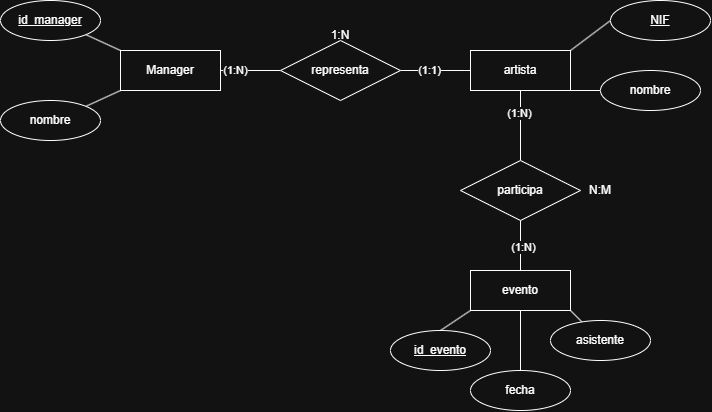

The diagram above was exported from draw.io. Its source (the exported page's mxGraphModel, read from the mxfile embedded in the PNG):
<mxGraphModel dx="945" dy="561" grid="1" gridSize="10" guides="1" tooltips="1" connect="1" arrows="1" fold="1" page="1" pageScale="1" pageWidth="827" pageHeight="1169" math="0" shadow="0">
  <root>
    <mxCell id="0" />
    <mxCell id="1" parent="0" />
    <mxCell id="N886HGNKArx6_Owf_0zE-5" edge="1" parent="1" source="N886HGNKArx6_Owf_0zE-1" style="rounded=0;orthogonalLoop=1;jettySize=auto;html=1;exitX=0;exitY=1;exitDx=0;exitDy=0;entryX=1;entryY=0;entryDx=0;entryDy=0;endArrow=none;endFill=0;" target="N886HGNKArx6_Owf_0zE-4">
      <mxGeometry relative="1" as="geometry" />
    </mxCell>
    <mxCell id="N886HGNKArx6_Owf_0zE-14" edge="1" parent="1" source="N886HGNKArx6_Owf_0zE-1" style="rounded=0;orthogonalLoop=1;jettySize=auto;html=1;entryX=0;entryY=0.5;entryDx=0;entryDy=0;endArrow=none;endFill=0;" target="N886HGNKArx6_Owf_0zE-6">
      <mxGeometry relative="1" as="geometry" />
    </mxCell>
    <mxCell id="zSr6Kz9JYjOB85k4R1Am-1" connectable="0" parent="N886HGNKArx6_Owf_0zE-14" style="edgeLabel;html=1;align=center;verticalAlign=middle;resizable=0;points=[];" value="(1:N)" vertex="1">
      <mxGeometry relative="1" x="-0.4944" as="geometry">
        <mxPoint as="offset" />
      </mxGeometry>
    </mxCell>
    <mxCell id="N886HGNKArx6_Owf_0zE-1" parent="1" style="whiteSpace=wrap;html=1;align=center;" value="Manager" vertex="1">
      <mxGeometry height="40" width="100" x="370" y="240" as="geometry" />
    </mxCell>
    <mxCell id="N886HGNKArx6_Owf_0zE-2" edge="1" parent="1" source="N886HGNKArx6_Owf_0zE-3" style="endArrow=none;html=1;rounded=0;entryX=0;entryY=0;entryDx=0;entryDy=0;exitX=1;exitY=1;exitDx=0;exitDy=0;" target="N886HGNKArx6_Owf_0zE-1" value="">
      <mxGeometry relative="1" as="geometry">
        <mxPoint x="140" y="250" as="sourcePoint" />
        <mxPoint x="300" y="250" as="targetPoint" />
      </mxGeometry>
    </mxCell>
    <mxCell id="N886HGNKArx6_Owf_0zE-3" parent="1" style="ellipse;whiteSpace=wrap;html=1;align=center;fontStyle=4" value="id_manager" vertex="1">
      <mxGeometry height="40" width="100" x="250" y="190" as="geometry" />
    </mxCell>
    <mxCell id="N886HGNKArx6_Owf_0zE-4" parent="1" style="ellipse;whiteSpace=wrap;html=1;align=center;" value="nombre" vertex="1">
      <mxGeometry height="40" width="100" x="250" y="290" as="geometry" />
    </mxCell>
    <mxCell id="N886HGNKArx6_Owf_0zE-13" edge="1" parent="1" source="N886HGNKArx6_Owf_0zE-6" style="rounded=0;orthogonalLoop=1;jettySize=auto;html=1;exitX=1;exitY=0.5;exitDx=0;exitDy=0;entryX=0;entryY=0.5;entryDx=0;entryDy=0;endArrow=none;endFill=0;" target="N886HGNKArx6_Owf_0zE-8" value=" ">
      <mxGeometry relative="1" as="geometry" />
    </mxCell>
    <mxCell id="zSr6Kz9JYjOB85k4R1Am-2" connectable="0" parent="N886HGNKArx6_Owf_0zE-13" style="edgeLabel;html=1;align=center;verticalAlign=middle;resizable=0;points=[];" value="(1:1)" vertex="1">
      <mxGeometry relative="1" x="-0.1937" y="1" as="geometry">
        <mxPoint as="offset" />
      </mxGeometry>
    </mxCell>
    <mxCell id="N886HGNKArx6_Owf_0zE-6" parent="1" style="shape=rhombus;perimeter=rhombusPerimeter;whiteSpace=wrap;html=1;align=center;" value="representa" vertex="1">
      <mxGeometry height="60" width="120" x="530" y="230" as="geometry" />
    </mxCell>
    <mxCell id="N886HGNKArx6_Owf_0zE-7" edge="1" parent="1" source="N886HGNKArx6_Owf_0zE-8" style="rounded=0;orthogonalLoop=1;jettySize=auto;html=1;exitX=1;exitY=1;exitDx=0;exitDy=0;entryX=0;entryY=0.5;entryDx=0;entryDy=0;endArrow=none;endFill=0;" target="N886HGNKArx6_Owf_0zE-11">
      <mxGeometry relative="1" as="geometry" />
    </mxCell>
    <mxCell id="N886HGNKArx6_Owf_0zE-8" parent="1" style="whiteSpace=wrap;html=1;align=center;" value="artista" vertex="1">
      <mxGeometry height="40" width="100" x="720" y="240" as="geometry" />
    </mxCell>
    <mxCell id="N886HGNKArx6_Owf_0zE-9" edge="1" parent="1" source="N886HGNKArx6_Owf_0zE-10" style="endArrow=none;html=1;rounded=0;entryX=1;entryY=0;entryDx=0;entryDy=0;exitX=0;exitY=0.5;exitDx=0;exitDy=0;" target="N886HGNKArx6_Owf_0zE-8" value="">
      <mxGeometry relative="1" as="geometry">
        <mxPoint x="540" y="350" as="sourcePoint" />
        <mxPoint x="700" y="350" as="targetPoint" />
      </mxGeometry>
    </mxCell>
    <mxCell id="N886HGNKArx6_Owf_0zE-10" parent="1" style="ellipse;whiteSpace=wrap;html=1;align=center;fontStyle=4" value="NIF" vertex="1">
      <mxGeometry height="40" width="100" x="860" y="190" as="geometry" />
    </mxCell>
    <mxCell id="N886HGNKArx6_Owf_0zE-11" parent="1" style="ellipse;whiteSpace=wrap;html=1;align=center;" value="nombre" vertex="1">
      <mxGeometry height="40" width="100" x="850" y="260" as="geometry" />
    </mxCell>
    <mxCell id="N886HGNKArx6_Owf_0zE-24" edge="1" parent="1" source="N886HGNKArx6_Owf_0zE-15" style="edgeStyle=orthogonalEdgeStyle;rounded=0;orthogonalLoop=1;jettySize=auto;html=1;endArrow=none;endFill=0;" target="N886HGNKArx6_Owf_0zE-8" value="">
      <mxGeometry relative="1" as="geometry" />
    </mxCell>
    <mxCell id="zSr6Kz9JYjOB85k4R1Am-4" connectable="0" parent="N886HGNKArx6_Owf_0zE-24" style="edgeLabel;html=1;align=center;verticalAlign=middle;resizable=0;points=[];" value="(1:N)" vertex="1">
      <mxGeometry relative="1" x="0.3686" y="2" as="geometry">
        <mxPoint as="offset" />
      </mxGeometry>
    </mxCell>
    <mxCell id="N886HGNKArx6_Owf_0zE-15" parent="1" style="shape=rhombus;perimeter=rhombusPerimeter;whiteSpace=wrap;html=1;align=center;" value="participa" vertex="1">
      <mxGeometry height="60" width="120" x="710" y="350" as="geometry" />
    </mxCell>
    <mxCell id="N886HGNKArx6_Owf_0zE-23" edge="1" parent="1" source="N886HGNKArx6_Owf_0zE-16" style="edgeStyle=orthogonalEdgeStyle;rounded=0;orthogonalLoop=1;jettySize=auto;html=1;endArrow=none;endFill=0;entryX=0.5;entryY=1;entryDx=0;entryDy=0;" target="N886HGNKArx6_Owf_0zE-15" value=" ">
      <mxGeometry relative="1" as="geometry">
        <mxPoint x="770" y="409.9999999999998" as="targetPoint" />
      </mxGeometry>
    </mxCell>
    <mxCell id="zSr6Kz9JYjOB85k4R1Am-5" connectable="0" parent="N886HGNKArx6_Owf_0zE-23" style="edgeLabel;html=1;align=center;verticalAlign=middle;resizable=0;points=[];" value="(1:N)" vertex="1">
      <mxGeometry relative="1" x="-0.0481" y="-2" as="geometry">
        <mxPoint as="offset" />
      </mxGeometry>
    </mxCell>
    <mxCell id="N886HGNKArx6_Owf_0zE-16" parent="1" style="whiteSpace=wrap;html=1;align=center;" value="evento" vertex="1">
      <mxGeometry height="40" width="100" x="720" y="460" as="geometry" />
    </mxCell>
    <mxCell id="N886HGNKArx6_Owf_0zE-20" edge="1" parent="1" source="N886HGNKArx6_Owf_0zE-17" style="rounded=0;orthogonalLoop=1;jettySize=auto;html=1;exitX=0.5;exitY=0;exitDx=0;exitDy=0;entryX=0;entryY=1;entryDx=0;entryDy=0;endArrow=none;endFill=0;" target="N886HGNKArx6_Owf_0zE-16">
      <mxGeometry relative="1" as="geometry" />
    </mxCell>
    <mxCell id="N886HGNKArx6_Owf_0zE-17" parent="1" style="ellipse;whiteSpace=wrap;html=1;align=center;fontStyle=4;" value="id_evento" vertex="1">
      <mxGeometry height="40" width="100" x="640" y="520" as="geometry" />
    </mxCell>
    <mxCell id="N886HGNKArx6_Owf_0zE-21" edge="1" parent="1" source="N886HGNKArx6_Owf_0zE-18" style="rounded=0;orthogonalLoop=1;jettySize=auto;html=1;entryX=0.5;entryY=1;entryDx=0;entryDy=0;endArrow=none;endFill=0;" target="N886HGNKArx6_Owf_0zE-16">
      <mxGeometry relative="1" as="geometry" />
    </mxCell>
    <mxCell id="N886HGNKArx6_Owf_0zE-18" parent="1" style="ellipse;whiteSpace=wrap;html=1;align=center;" value="fecha" vertex="1">
      <mxGeometry height="40" width="100" x="720" y="560" as="geometry" />
    </mxCell>
    <mxCell id="N886HGNKArx6_Owf_0zE-22" edge="1" parent="1" source="N886HGNKArx6_Owf_0zE-19" style="rounded=0;orthogonalLoop=1;jettySize=auto;html=1;entryX=1;entryY=1;entryDx=0;entryDy=0;endArrow=none;endFill=0;" target="N886HGNKArx6_Owf_0zE-16">
      <mxGeometry relative="1" as="geometry" />
    </mxCell>
    <mxCell id="N886HGNKArx6_Owf_0zE-19" parent="1" style="ellipse;whiteSpace=wrap;html=1;align=center;" value="asistente" vertex="1">
      <mxGeometry height="40" width="100" x="800" y="510" as="geometry" />
    </mxCell>
    <mxCell id="N886HGNKArx6_Owf_0zE-25" parent="1" style="text;html=1;whiteSpace=wrap;strokeColor=none;fillColor=none;align=center;verticalAlign=middle;rounded=0;" value="1:N" vertex="1">
      <mxGeometry height="30" width="60" x="560" y="210" as="geometry" />
    </mxCell>
    <mxCell id="N886HGNKArx6_Owf_0zE-26" parent="1" style="text;html=1;whiteSpace=wrap;strokeColor=none;fillColor=none;align=center;verticalAlign=middle;rounded=0;" value="N:M" vertex="1">
      <mxGeometry height="30" width="60" x="820" y="365" as="geometry" />
    </mxCell>
  </root>
</mxGraphModel>